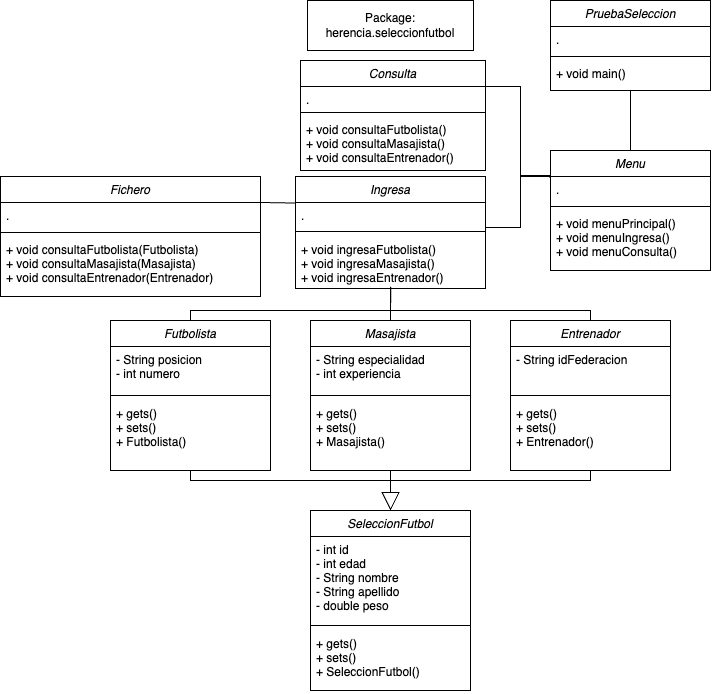

The diagram above was exported from draw.io. Its source (the exported page's mxGraphModel, read from the mxfile embedded in the PNG):
<mxGraphModel dx="813" dy="1717" grid="1" gridSize="10" guides="1" tooltips="1" connect="1" arrows="1" fold="1" page="1" pageScale="1" pageWidth="827" pageHeight="1169" math="0" shadow="0">
  <root>
    <mxCell id="WIyWlLk6GJQsqaUBKTNV-0" />
    <mxCell id="WIyWlLk6GJQsqaUBKTNV-1" parent="WIyWlLk6GJQsqaUBKTNV-0" />
    <mxCell id="zkfFHV4jXpPFQw0GAbJ--0" value="PruebaSeleccion" style="swimlane;fontStyle=2;align=center;verticalAlign=top;childLayout=stackLayout;horizontal=1;startSize=26;horizontalStack=0;resizeParent=1;resizeLast=0;collapsible=1;marginBottom=0;rounded=0;shadow=0;strokeWidth=1;" parent="WIyWlLk6GJQsqaUBKTNV-1" vertex="1">
      <mxGeometry x="640" y="-240" width="160" height="90" as="geometry">
        <mxRectangle x="230" y="140" width="160" height="26" as="alternateBounds" />
      </mxGeometry>
    </mxCell>
    <mxCell id="zkfFHV4jXpPFQw0GAbJ--3" value="." style="text;align=left;verticalAlign=top;spacingLeft=4;spacingRight=4;overflow=hidden;rotatable=0;points=[[0,0.5],[1,0.5]];portConstraint=eastwest;rounded=0;shadow=0;html=0;" parent="zkfFHV4jXpPFQw0GAbJ--0" vertex="1">
      <mxGeometry y="26" width="160" height="26" as="geometry" />
    </mxCell>
    <mxCell id="zkfFHV4jXpPFQw0GAbJ--4" value="" style="line;html=1;strokeWidth=1;align=left;verticalAlign=middle;spacingTop=-1;spacingLeft=3;spacingRight=3;rotatable=0;labelPosition=right;points=[];portConstraint=eastwest;" parent="zkfFHV4jXpPFQw0GAbJ--0" vertex="1">
      <mxGeometry y="52" width="160" height="8" as="geometry" />
    </mxCell>
    <mxCell id="zkfFHV4jXpPFQw0GAbJ--5" value="+ void main()" style="text;align=left;verticalAlign=top;spacingLeft=4;spacingRight=4;overflow=hidden;rotatable=0;points=[[0,0.5],[1,0.5]];portConstraint=eastwest;" parent="zkfFHV4jXpPFQw0GAbJ--0" vertex="1">
      <mxGeometry y="60" width="160" height="26" as="geometry" />
    </mxCell>
    <mxCell id="88tuaGm8ZPLq8Zo6ch5z-22" value="Masajista" style="swimlane;fontStyle=2;align=center;verticalAlign=top;childLayout=stackLayout;horizontal=1;startSize=26;horizontalStack=0;resizeParent=1;resizeLast=0;collapsible=1;marginBottom=0;rounded=0;shadow=0;strokeWidth=1;" parent="WIyWlLk6GJQsqaUBKTNV-1" vertex="1">
      <mxGeometry x="400" y="80" width="160" height="150" as="geometry">
        <mxRectangle x="230" y="140" width="160" height="26" as="alternateBounds" />
      </mxGeometry>
    </mxCell>
    <mxCell id="88tuaGm8ZPLq8Zo6ch5z-23" value="- String especialidad&#10;- int experiencia" style="text;align=left;verticalAlign=top;spacingLeft=4;spacingRight=4;overflow=hidden;rotatable=0;points=[[0,0.5],[1,0.5]];portConstraint=eastwest;rounded=0;shadow=0;html=0;" parent="88tuaGm8ZPLq8Zo6ch5z-22" vertex="1">
      <mxGeometry y="26" width="160" height="44" as="geometry" />
    </mxCell>
    <mxCell id="88tuaGm8ZPLq8Zo6ch5z-24" value="" style="line;html=1;strokeWidth=1;align=left;verticalAlign=middle;spacingTop=-1;spacingLeft=3;spacingRight=3;rotatable=0;labelPosition=right;points=[];portConstraint=eastwest;" parent="88tuaGm8ZPLq8Zo6ch5z-22" vertex="1">
      <mxGeometry y="70" width="160" height="10" as="geometry" />
    </mxCell>
    <mxCell id="88tuaGm8ZPLq8Zo6ch5z-25" value="+ gets()&#10;+ sets()&#10;+ Masajista()" style="text;align=left;verticalAlign=top;spacingLeft=4;spacingRight=4;overflow=hidden;rotatable=0;points=[[0,0.5],[1,0.5]];portConstraint=eastwest;" parent="88tuaGm8ZPLq8Zo6ch5z-22" vertex="1">
      <mxGeometry y="80" width="160" height="50" as="geometry" />
    </mxCell>
    <mxCell id="88tuaGm8ZPLq8Zo6ch5z-26" value="Package:&lt;div&gt;herencia.seleccionfutbol&lt;/div&gt;" style="html=1;whiteSpace=wrap;" parent="WIyWlLk6GJQsqaUBKTNV-1" vertex="1">
      <mxGeometry x="397" y="-240" width="166" height="50" as="geometry" />
    </mxCell>
    <mxCell id="62XWFQDao-uCVrNwWgj0-8" value="Consulta" style="swimlane;fontStyle=2;align=center;verticalAlign=top;childLayout=stackLayout;horizontal=1;startSize=26;horizontalStack=0;resizeParent=1;resizeLast=0;collapsible=1;marginBottom=0;rounded=0;shadow=0;strokeWidth=1;" parent="WIyWlLk6GJQsqaUBKTNV-1" vertex="1">
      <mxGeometry x="390" y="-180" width="185" height="110" as="geometry">
        <mxRectangle x="230" y="140" width="160" height="26" as="alternateBounds" />
      </mxGeometry>
    </mxCell>
    <mxCell id="62XWFQDao-uCVrNwWgj0-9" value="." style="text;align=left;verticalAlign=top;spacingLeft=4;spacingRight=4;overflow=hidden;rotatable=0;points=[[0,0.5],[1,0.5]];portConstraint=eastwest;rounded=0;shadow=0;html=0;" parent="62XWFQDao-uCVrNwWgj0-8" vertex="1">
      <mxGeometry y="26" width="185" height="22" as="geometry" />
    </mxCell>
    <mxCell id="62XWFQDao-uCVrNwWgj0-10" value="" style="line;html=1;strokeWidth=1;align=left;verticalAlign=middle;spacingTop=-1;spacingLeft=3;spacingRight=3;rotatable=0;labelPosition=right;points=[];portConstraint=eastwest;" parent="62XWFQDao-uCVrNwWgj0-8" vertex="1">
      <mxGeometry y="48" width="185" height="8" as="geometry" />
    </mxCell>
    <mxCell id="62XWFQDao-uCVrNwWgj0-11" value="+ void consultaFutbolista()&#10;+ void consultaMasajista()&#10;+ void consultaEntrenador()&#10;" style="text;align=left;verticalAlign=top;spacingLeft=4;spacingRight=4;overflow=hidden;rotatable=0;points=[[0,0.5],[1,0.5]];portConstraint=eastwest;" parent="62XWFQDao-uCVrNwWgj0-8" vertex="1">
      <mxGeometry y="56" width="185" height="54" as="geometry" />
    </mxCell>
    <mxCell id="62XWFQDao-uCVrNwWgj0-22" value="" style="rounded=0;whiteSpace=wrap;html=1;strokeColor=none;" parent="WIyWlLk6GJQsqaUBKTNV-1" vertex="1">
      <mxGeometry x="599" y="160" width="39" height="9" as="geometry" />
    </mxCell>
    <mxCell id="62XWFQDao-uCVrNwWgj0-24" value="" style="rounded=0;whiteSpace=wrap;html=1;strokeColor=none;" parent="WIyWlLk6GJQsqaUBKTNV-1" vertex="1">
      <mxGeometry x="600" y="171" width="39" height="9" as="geometry" />
    </mxCell>
    <mxCell id="62XWFQDao-uCVrNwWgj0-29" value="Ingresa" style="swimlane;fontStyle=2;align=center;verticalAlign=top;childLayout=stackLayout;horizontal=1;startSize=26;horizontalStack=0;resizeParent=1;resizeLast=0;collapsible=1;marginBottom=0;rounded=0;shadow=0;strokeWidth=1;" parent="WIyWlLk6GJQsqaUBKTNV-1" vertex="1">
      <mxGeometry x="385" y="-64" width="190" height="112" as="geometry">
        <mxRectangle x="230" y="140" width="160" height="26" as="alternateBounds" />
      </mxGeometry>
    </mxCell>
    <mxCell id="62XWFQDao-uCVrNwWgj0-30" value="." style="text;align=left;verticalAlign=top;spacingLeft=4;spacingRight=4;overflow=hidden;rotatable=0;points=[[0,0.5],[1,0.5]];portConstraint=eastwest;rounded=0;shadow=0;html=0;" parent="62XWFQDao-uCVrNwWgj0-29" vertex="1">
      <mxGeometry y="26" width="190" height="24" as="geometry" />
    </mxCell>
    <mxCell id="62XWFQDao-uCVrNwWgj0-31" value="" style="line;html=1;strokeWidth=1;align=left;verticalAlign=middle;spacingTop=-1;spacingLeft=3;spacingRight=3;rotatable=0;labelPosition=right;points=[];portConstraint=eastwest;" parent="62XWFQDao-uCVrNwWgj0-29" vertex="1">
      <mxGeometry y="50" width="190" height="10" as="geometry" />
    </mxCell>
    <mxCell id="62XWFQDao-uCVrNwWgj0-32" value="+ void ingresaFutbolista()&#10;+ void ingresaMasajista()&#10;+ void ingresaEntrenador()&#10;&#10;&#10;&#10;&#10;" style="text;align=left;verticalAlign=top;spacingLeft=4;spacingRight=4;overflow=hidden;rotatable=0;points=[[0,0.5],[1,0.5]];portConstraint=eastwest;" parent="62XWFQDao-uCVrNwWgj0-29" vertex="1">
      <mxGeometry y="60" width="190" height="50" as="geometry" />
    </mxCell>
    <mxCell id="62XWFQDao-uCVrNwWgj0-33" value="Menu" style="swimlane;fontStyle=2;align=center;verticalAlign=top;childLayout=stackLayout;horizontal=1;startSize=26;horizontalStack=0;resizeParent=1;resizeLast=0;collapsible=1;marginBottom=0;rounded=0;shadow=0;strokeWidth=1;" parent="WIyWlLk6GJQsqaUBKTNV-1" vertex="1">
      <mxGeometry x="640" y="-90" width="160" height="120" as="geometry">
        <mxRectangle x="230" y="140" width="160" height="26" as="alternateBounds" />
      </mxGeometry>
    </mxCell>
    <mxCell id="62XWFQDao-uCVrNwWgj0-34" value="." style="text;align=left;verticalAlign=top;spacingLeft=4;spacingRight=4;overflow=hidden;rotatable=0;points=[[0,0.5],[1,0.5]];portConstraint=eastwest;rounded=0;shadow=0;html=0;" parent="62XWFQDao-uCVrNwWgj0-33" vertex="1">
      <mxGeometry y="26" width="160" height="26" as="geometry" />
    </mxCell>
    <mxCell id="62XWFQDao-uCVrNwWgj0-35" value="" style="line;html=1;strokeWidth=1;align=left;verticalAlign=middle;spacingTop=-1;spacingLeft=3;spacingRight=3;rotatable=0;labelPosition=right;points=[];portConstraint=eastwest;" parent="62XWFQDao-uCVrNwWgj0-33" vertex="1">
      <mxGeometry y="52" width="160" height="8" as="geometry" />
    </mxCell>
    <mxCell id="62XWFQDao-uCVrNwWgj0-36" value="+ void menuPrincipal()&#10;+ void menuIngresa()&#10;+ void menuConsulta()" style="text;align=left;verticalAlign=top;spacingLeft=4;spacingRight=4;overflow=hidden;rotatable=0;points=[[0,0.5],[1,0.5]];portConstraint=eastwest;" parent="62XWFQDao-uCVrNwWgj0-33" vertex="1">
      <mxGeometry y="60" width="160" height="60" as="geometry" />
    </mxCell>
    <mxCell id="62XWFQDao-uCVrNwWgj0-42" value="" style="endArrow=none;html=1;edgeStyle=orthogonalEdgeStyle;rounded=0;entryX=-0.004;entryY=0.035;entryDx=0;entryDy=0;entryPerimeter=0;exitX=1;exitY=0.25;exitDx=0;exitDy=0;" parent="WIyWlLk6GJQsqaUBKTNV-1" source="62XWFQDao-uCVrNwWgj0-29" target="62XWFQDao-uCVrNwWgj0-34" edge="1">
      <mxGeometry relative="1" as="geometry">
        <mxPoint x="580" y="-50" as="sourcePoint" />
        <mxPoint x="640" y="-50" as="targetPoint" />
        <Array as="points">
          <mxPoint x="610" y="-13" />
          <mxPoint x="610" y="-65" />
          <mxPoint x="639" y="-65" />
        </Array>
      </mxGeometry>
    </mxCell>
    <mxCell id="62XWFQDao-uCVrNwWgj0-43" value="" style="endArrow=none;html=1;edgeStyle=orthogonalEdgeStyle;rounded=0;exitX=0.5;exitY=1;exitDx=0;exitDy=0;entryX=0.5;entryY=0;entryDx=0;entryDy=0;" parent="WIyWlLk6GJQsqaUBKTNV-1" source="zkfFHV4jXpPFQw0GAbJ--0" target="62XWFQDao-uCVrNwWgj0-33" edge="1">
      <mxGeometry relative="1" as="geometry">
        <mxPoint x="580" y="-40" as="sourcePoint" />
        <mxPoint x="650" y="-40" as="targetPoint" />
      </mxGeometry>
    </mxCell>
    <mxCell id="e1km-joaWV-9N4f-c5x5-5" value="" style="endArrow=none;html=1;rounded=0;exitX=0.5;exitY=0;exitDx=0;exitDy=0;entryX=0.5;entryY=1.01;entryDx=0;entryDy=0;entryPerimeter=0;" parent="WIyWlLk6GJQsqaUBKTNV-1" source="88tuaGm8ZPLq8Zo6ch5z-22" target="62XWFQDao-uCVrNwWgj0-32" edge="1">
      <mxGeometry width="50" height="50" relative="1" as="geometry">
        <mxPoint x="410" y="120" as="sourcePoint" />
        <mxPoint x="480" y="40" as="targetPoint" />
        <Array as="points">
          <mxPoint x="480" y="80" />
        </Array>
      </mxGeometry>
    </mxCell>
    <mxCell id="ETstEwwARbf2Y1UPPBDM-1" value="SeleccionFutbol" style="swimlane;fontStyle=2;align=center;verticalAlign=top;childLayout=stackLayout;horizontal=1;startSize=26;horizontalStack=0;resizeParent=1;resizeLast=0;collapsible=1;marginBottom=0;rounded=0;shadow=0;strokeWidth=1;" parent="WIyWlLk6GJQsqaUBKTNV-1" vertex="1">
      <mxGeometry x="400" y="270" width="160" height="180" as="geometry">
        <mxRectangle x="230" y="140" width="160" height="26" as="alternateBounds" />
      </mxGeometry>
    </mxCell>
    <mxCell id="ETstEwwARbf2Y1UPPBDM-2" value="- int id&#10;- int edad&#10;- String nombre&#10;- String apellido&#10;- double peso" style="text;align=left;verticalAlign=top;spacingLeft=4;spacingRight=4;overflow=hidden;rotatable=0;points=[[0,0.5],[1,0.5]];portConstraint=eastwest;rounded=0;shadow=0;html=0;" parent="ETstEwwARbf2Y1UPPBDM-1" vertex="1">
      <mxGeometry y="26" width="160" height="84" as="geometry" />
    </mxCell>
    <mxCell id="ETstEwwARbf2Y1UPPBDM-3" value="" style="line;html=1;strokeWidth=1;align=left;verticalAlign=middle;spacingTop=-1;spacingLeft=3;spacingRight=3;rotatable=0;labelPosition=right;points=[];portConstraint=eastwest;" parent="ETstEwwARbf2Y1UPPBDM-1" vertex="1">
      <mxGeometry y="110" width="160" height="10" as="geometry" />
    </mxCell>
    <mxCell id="ETstEwwARbf2Y1UPPBDM-4" value="+ gets()&#10;+ sets()&#10;+ SeleccionFutbol()" style="text;align=left;verticalAlign=top;spacingLeft=4;spacingRight=4;overflow=hidden;rotatable=0;points=[[0,0.5],[1,0.5]];portConstraint=eastwest;" parent="ETstEwwARbf2Y1UPPBDM-1" vertex="1">
      <mxGeometry y="120" width="160" height="60" as="geometry" />
    </mxCell>
    <mxCell id="ETstEwwARbf2Y1UPPBDM-8" value="" style="endArrow=block;endSize=16;endFill=0;html=1;rounded=0;entryX=0.5;entryY=0;entryDx=0;entryDy=0;exitX=0.5;exitY=1;exitDx=0;exitDy=0;" parent="WIyWlLk6GJQsqaUBKTNV-1" source="88tuaGm8ZPLq8Zo6ch5z-22" target="ETstEwwARbf2Y1UPPBDM-1" edge="1">
      <mxGeometry width="160" relative="1" as="geometry">
        <mxPoint x="480" y="250" as="sourcePoint" />
        <mxPoint x="469.6" y="300" as="targetPoint" />
      </mxGeometry>
    </mxCell>
    <mxCell id="dmof3YNJTXE_KZYx9Arn-6" value="" style="endArrow=none;html=1;rounded=0;entryX=0.001;entryY=0;entryDx=0;entryDy=0;entryPerimeter=0;exitX=0.998;exitY=-0.006;exitDx=0;exitDy=0;exitPerimeter=0;" parent="WIyWlLk6GJQsqaUBKTNV-1" source="62XWFQDao-uCVrNwWgj0-9" target="62XWFQDao-uCVrNwWgj0-34" edge="1">
      <mxGeometry width="50" height="50" relative="1" as="geometry">
        <mxPoint x="590" y="-90" as="sourcePoint" />
        <mxPoint x="640" y="-60" as="targetPoint" />
        <Array as="points">
          <mxPoint x="610" y="-154" />
          <mxPoint x="610" y="-64" />
        </Array>
      </mxGeometry>
    </mxCell>
    <mxCell id="dmof3YNJTXE_KZYx9Arn-7" value="Fichero" style="swimlane;fontStyle=2;align=center;verticalAlign=top;childLayout=stackLayout;horizontal=1;startSize=26;horizontalStack=0;resizeParent=1;resizeLast=0;collapsible=1;marginBottom=0;rounded=0;shadow=0;strokeWidth=1;" parent="WIyWlLk6GJQsqaUBKTNV-1" vertex="1">
      <mxGeometry x="90" y="-64" width="260" height="120" as="geometry">
        <mxRectangle x="145" y="-38" width="160" height="26" as="alternateBounds" />
      </mxGeometry>
    </mxCell>
    <mxCell id="dmof3YNJTXE_KZYx9Arn-8" value="." style="text;align=left;verticalAlign=top;spacingLeft=4;spacingRight=4;overflow=hidden;rotatable=0;points=[[0,0.5],[1,0.5]];portConstraint=eastwest;rounded=0;shadow=0;html=0;" parent="dmof3YNJTXE_KZYx9Arn-7" vertex="1">
      <mxGeometry y="26" width="260" height="26" as="geometry" />
    </mxCell>
    <mxCell id="dmof3YNJTXE_KZYx9Arn-9" value="" style="line;html=1;strokeWidth=1;align=left;verticalAlign=middle;spacingTop=-1;spacingLeft=3;spacingRight=3;rotatable=0;labelPosition=right;points=[];portConstraint=eastwest;" parent="dmof3YNJTXE_KZYx9Arn-7" vertex="1">
      <mxGeometry y="52" width="260" height="8" as="geometry" />
    </mxCell>
    <mxCell id="dmof3YNJTXE_KZYx9Arn-10" value="+ void consultaFutbolista(Futbolista)&#10;+ void consultaMasajista(Masajista)&#10;+ void consultaEntrenador(Entrenador)&#10;&#10;&#10;" style="text;align=left;verticalAlign=top;spacingLeft=4;spacingRight=4;overflow=hidden;rotatable=0;points=[[0,0.5],[1,0.5]];portConstraint=eastwest;" parent="dmof3YNJTXE_KZYx9Arn-7" vertex="1">
      <mxGeometry y="60" width="260" height="60" as="geometry" />
    </mxCell>
    <mxCell id="dmof3YNJTXE_KZYx9Arn-11" value="" style="endArrow=none;html=1;rounded=0;entryX=-0.001;entryY=0.237;entryDx=0;entryDy=0;exitX=1;exitY=-0.001;exitDx=0;exitDy=0;exitPerimeter=0;entryPerimeter=0;" parent="WIyWlLk6GJQsqaUBKTNV-1" source="dmof3YNJTXE_KZYx9Arn-8" target="62XWFQDao-uCVrNwWgj0-29" edge="1">
      <mxGeometry width="50" height="50" relative="1" as="geometry">
        <mxPoint x="340" y="50" as="sourcePoint" />
        <mxPoint x="390" as="targetPoint" />
      </mxGeometry>
    </mxCell>
    <mxCell id="dmof3YNJTXE_KZYx9Arn-12" value="Entrenador" style="swimlane;fontStyle=2;align=center;verticalAlign=top;childLayout=stackLayout;horizontal=1;startSize=26;horizontalStack=0;resizeParent=1;resizeLast=0;collapsible=1;marginBottom=0;rounded=0;shadow=0;strokeWidth=1;" parent="WIyWlLk6GJQsqaUBKTNV-1" vertex="1">
      <mxGeometry x="600" y="80" width="160" height="150" as="geometry">
        <mxRectangle x="230" y="140" width="160" height="26" as="alternateBounds" />
      </mxGeometry>
    </mxCell>
    <mxCell id="dmof3YNJTXE_KZYx9Arn-13" value="- String idFederacion" style="text;align=left;verticalAlign=top;spacingLeft=4;spacingRight=4;overflow=hidden;rotatable=0;points=[[0,0.5],[1,0.5]];portConstraint=eastwest;rounded=0;shadow=0;html=0;" parent="dmof3YNJTXE_KZYx9Arn-12" vertex="1">
      <mxGeometry y="26" width="160" height="44" as="geometry" />
    </mxCell>
    <mxCell id="dmof3YNJTXE_KZYx9Arn-14" value="" style="line;html=1;strokeWidth=1;align=left;verticalAlign=middle;spacingTop=-1;spacingLeft=3;spacingRight=3;rotatable=0;labelPosition=right;points=[];portConstraint=eastwest;" parent="dmof3YNJTXE_KZYx9Arn-12" vertex="1">
      <mxGeometry y="70" width="160" height="10" as="geometry" />
    </mxCell>
    <mxCell id="dmof3YNJTXE_KZYx9Arn-15" value="+ gets()&#10;+ sets()&#10;+ Entrenador()" style="text;align=left;verticalAlign=top;spacingLeft=4;spacingRight=4;overflow=hidden;rotatable=0;points=[[0,0.5],[1,0.5]];portConstraint=eastwest;" parent="dmof3YNJTXE_KZYx9Arn-12" vertex="1">
      <mxGeometry y="80" width="160" height="50" as="geometry" />
    </mxCell>
    <mxCell id="dmof3YNJTXE_KZYx9Arn-16" value="Futbolista" style="swimlane;fontStyle=2;align=center;verticalAlign=top;childLayout=stackLayout;horizontal=1;startSize=26;horizontalStack=0;resizeParent=1;resizeLast=0;collapsible=1;marginBottom=0;rounded=0;shadow=0;strokeWidth=1;" parent="WIyWlLk6GJQsqaUBKTNV-1" vertex="1">
      <mxGeometry x="200" y="80" width="160" height="150" as="geometry">
        <mxRectangle x="230" y="140" width="160" height="26" as="alternateBounds" />
      </mxGeometry>
    </mxCell>
    <mxCell id="dmof3YNJTXE_KZYx9Arn-17" value="- String posicion&#10;- int numero" style="text;align=left;verticalAlign=top;spacingLeft=4;spacingRight=4;overflow=hidden;rotatable=0;points=[[0,0.5],[1,0.5]];portConstraint=eastwest;rounded=0;shadow=0;html=0;" parent="dmof3YNJTXE_KZYx9Arn-16" vertex="1">
      <mxGeometry y="26" width="160" height="44" as="geometry" />
    </mxCell>
    <mxCell id="dmof3YNJTXE_KZYx9Arn-18" value="" style="line;html=1;strokeWidth=1;align=left;verticalAlign=middle;spacingTop=-1;spacingLeft=3;spacingRight=3;rotatable=0;labelPosition=right;points=[];portConstraint=eastwest;" parent="dmof3YNJTXE_KZYx9Arn-16" vertex="1">
      <mxGeometry y="70" width="160" height="10" as="geometry" />
    </mxCell>
    <mxCell id="dmof3YNJTXE_KZYx9Arn-19" value="+ gets()&#10;+ sets()&#10;+ Futbolista()" style="text;align=left;verticalAlign=top;spacingLeft=4;spacingRight=4;overflow=hidden;rotatable=0;points=[[0,0.5],[1,0.5]];portConstraint=eastwest;" parent="dmof3YNJTXE_KZYx9Arn-16" vertex="1">
      <mxGeometry y="80" width="160" height="50" as="geometry" />
    </mxCell>
    <mxCell id="dmof3YNJTXE_KZYx9Arn-20" value="" style="endArrow=none;html=1;rounded=0;entryX=0.5;entryY=0;entryDx=0;entryDy=0;exitX=0.502;exitY=1.004;exitDx=0;exitDy=0;exitPerimeter=0;" parent="WIyWlLk6GJQsqaUBKTNV-1" source="62XWFQDao-uCVrNwWgj0-32" target="dmof3YNJTXE_KZYx9Arn-16" edge="1">
      <mxGeometry width="50" height="50" relative="1" as="geometry">
        <mxPoint x="360" y="140" as="sourcePoint" />
        <mxPoint x="410" y="90" as="targetPoint" />
        <Array as="points">
          <mxPoint x="480" y="70" />
          <mxPoint x="280" y="70" />
        </Array>
      </mxGeometry>
    </mxCell>
    <mxCell id="dmof3YNJTXE_KZYx9Arn-21" value="" style="endArrow=none;html=1;rounded=0;entryX=0.5;entryY=0;entryDx=0;entryDy=0;exitX=0.5;exitY=0;exitDx=0;exitDy=0;" parent="WIyWlLk6GJQsqaUBKTNV-1" source="dmof3YNJTXE_KZYx9Arn-12" edge="1">
      <mxGeometry width="50" height="50" relative="1" as="geometry">
        <mxPoint x="680" y="62" as="sourcePoint" />
        <mxPoint x="480" y="80" as="targetPoint" />
        <Array as="points">
          <mxPoint x="680" y="70" />
          <mxPoint x="480" y="70" />
        </Array>
      </mxGeometry>
    </mxCell>
    <mxCell id="dmof3YNJTXE_KZYx9Arn-22" value="" style="endArrow=none;html=1;rounded=0;entryX=0.5;entryY=1;entryDx=0;entryDy=0;" parent="WIyWlLk6GJQsqaUBKTNV-1" target="dmof3YNJTXE_KZYx9Arn-12" edge="1">
      <mxGeometry width="50" height="50" relative="1" as="geometry">
        <mxPoint x="480" y="240" as="sourcePoint" />
        <mxPoint x="680" y="240" as="targetPoint" />
        <Array as="points">
          <mxPoint x="680" y="240" />
        </Array>
      </mxGeometry>
    </mxCell>
    <mxCell id="dmof3YNJTXE_KZYx9Arn-23" value="" style="endArrow=none;html=1;rounded=0;entryX=0.5;entryY=1;entryDx=0;entryDy=0;exitX=0.5;exitY=1;exitDx=0;exitDy=0;" parent="WIyWlLk6GJQsqaUBKTNV-1" source="dmof3YNJTXE_KZYx9Arn-16" edge="1">
      <mxGeometry width="50" height="50" relative="1" as="geometry">
        <mxPoint x="280" y="240" as="sourcePoint" />
        <mxPoint x="480" y="230" as="targetPoint" />
        <Array as="points">
          <mxPoint x="280" y="240" />
          <mxPoint x="480" y="240" />
        </Array>
      </mxGeometry>
    </mxCell>
  </root>
</mxGraphModel>